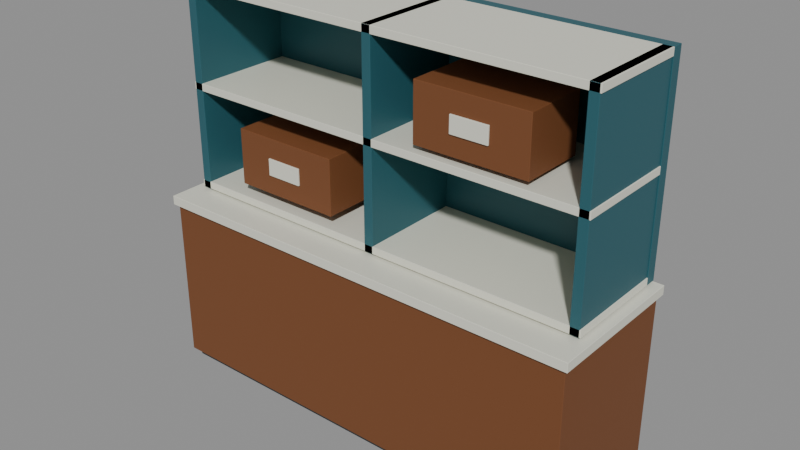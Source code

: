 # Source: parcel-collection-counter.blend  (saved by Blender 4.0.36; exported with 4.5.12 LTS)
import bpy
from mathutils import Matrix  # noqa: F401  (used for matrix-valued properties, if any)

bpy.ops.wm.read_factory_settings(use_empty=True)
scene = bpy.context.scene
scene.name = 'Scene'

# ---- materials (node trees are filled in below, after node groups)
mat_dark_rubber = bpy.data.materials.new('Dark rubber')
mat_dark_rubber.use_transparent_shadow = False
mat_dark_rubber.diffuse_color = (0.01938, 0.02732, 0.02956, 1.0)
mat_tropical_timber = bpy.data.materials.new('Tropical timber')
mat_tropical_timber.use_transparent_shadow = False
mat_tropical_timber.diffuse_color = (0.1845, 0.0648, 0.02122, 1.0)
mat_warm_white = bpy.data.materials.new('Warm white')
mat_warm_white.use_transparent_shadow = False
mat_warm_white.diffuse_color = (0.7529, 0.7529, 0.6445, 1.0)
mat_muted_teal = bpy.data.materials.new('Muted teal')
mat_muted_teal.use_transparent_shadow = False
mat_muted_teal.diffuse_color = (0.02122, 0.1095, 0.1356, 1.0)

# ---- material node trees
mat_dark_rubber.use_nodes = True; mat_dark_rubber.node_tree.nodes.clear()
_N = mat_dark_rubber.node_tree.nodes; _L = mat_dark_rubber.node_tree.links
n0 = _N.new('ShaderNodeBsdfPrincipled'); n0.name = 'Principled BSDF'; n0.location = (10, 300)
n0.inputs[0].default_value = (0.01938, 0.02732, 0.02956, 1.0)
n0.inputs[2].default_value = 0.8
n0.inputs[3].default_value = 1.45
n1 = _N.new('ShaderNodeOutputMaterial'); n1.name = 'Material Output'; n1.location = (300, 300)
_L.new(n0.outputs[0], n1.inputs[0])
n1.is_active_output = True
mat_tropical_timber.use_nodes = True; mat_tropical_timber.node_tree.nodes.clear()
_N = mat_tropical_timber.node_tree.nodes; _L = mat_tropical_timber.node_tree.links
n0 = _N.new('ShaderNodeBsdfPrincipled'); n0.name = 'Principled BSDF'; n0.location = (10, 300)
n0.inputs[0].default_value = (0.1845, 0.0648, 0.02122, 1.0)
n0.inputs[2].default_value = 0.68
n0.inputs[3].default_value = 1.45
n1 = _N.new('ShaderNodeOutputMaterial'); n1.name = 'Material Output'; n1.location = (300, 300)
_L.new(n0.outputs[0], n1.inputs[0])
n1.is_active_output = True
mat_warm_white.use_nodes = True; mat_warm_white.node_tree.nodes.clear()
_N = mat_warm_white.node_tree.nodes; _L = mat_warm_white.node_tree.links
n0 = _N.new('ShaderNodeBsdfPrincipled'); n0.name = 'Principled BSDF'; n0.location = (10, 300)
n0.inputs[0].default_value = (0.7529, 0.7529, 0.6445, 1.0)
n0.inputs[2].default_value = 0.4
n0.inputs[3].default_value = 1.45
n1 = _N.new('ShaderNodeOutputMaterial'); n1.name = 'Material Output'; n1.location = (300, 300)
_L.new(n0.outputs[0], n1.inputs[0])
n1.is_active_output = True
mat_muted_teal.use_nodes = True; mat_muted_teal.node_tree.nodes.clear()
_N = mat_muted_teal.node_tree.nodes; _L = mat_muted_teal.node_tree.links
n0 = _N.new('ShaderNodeBsdfPrincipled'); n0.name = 'Principled BSDF'; n0.location = (10, 300)
n0.inputs[0].default_value = (0.02122, 0.1095, 0.1356, 1.0)
n0.inputs[3].default_value = 1.45
n1 = _N.new('ShaderNodeOutputMaterial'); n1.name = 'Material Output'; n1.location = (300, 300)
_L.new(n0.outputs[0], n1.inputs[0])
n1.is_active_output = True

# ---- meshes
me_cube = bpy.data.meshes.new('Cube')
me_cube.from_pydata([(-1.15, -0.35, -0.055), (-1.15, -0.35, 0.055), (-1.15, 0.35, -0.055), (-1.15, 0.35, 0.055), (1.15, -0.35, -0.055), (1.15, -0.35, 0.055), (1.15, 0.35, -0.055), (1.15, 0.35, 0.055)], [], [(0, 1, 3, 2), (2, 3, 7, 6), (6, 7, 5, 4), (4, 5, 1, 0), (2, 6, 4, 0), (7, 3, 1, 5)])
_uv = me_cube.uv_layers.new(name='UVMap')
_uv.uv.foreach_set('vector', [0.375, 0.0, 0.625, 0.0, 0.625, 0.25, 0.375, 0.25, 0.375, 0.25, 0.625, 0.25, 0.625, 0.5, 0.375, 0.5, 0.375, 0.5, 0.625, 0.5, 0.625, 0.75, 0.375, 0.75, 0.375, 0.75, 0.625, 0.75, 0.625, 1.0, 0.375, 1.0, 0.125, 0.5, 0.375, 0.5, 0.375, 0.75, 0.125, 0.75, 0.625, 0.5, 0.875, 0.5, 0.875, 0.75, 0.625, 0.75])
me_cube.materials.append(mat_dark_rubber)
me_cube.update()
me_cube_001 = bpy.data.meshes.new('Cube.001')
me_cube_001.from_pydata([(-1.18, -0.38, -0.45), (-1.18, -0.38, 0.45), (-1.18, 0.38, -0.45), (-1.18, 0.38, 0.45), (1.18, -0.38, -0.45), (1.18, -0.38, 0.45), (1.18, 0.38, -0.45), (1.18, 0.38, 0.45)], [], [(0, 1, 3, 2), (2, 3, 7, 6), (6, 7, 5, 4), (4, 5, 1, 0), (2, 6, 4, 0), (7, 3, 1, 5)])
_uv = me_cube_001.uv_layers.new(name='UVMap')
_uv.uv.foreach_set('vector', [0.375, 0.0, 0.625, 0.0, 0.625, 0.25, 0.375, 0.25, 0.375, 0.25, 0.625, 0.25, 0.625, 0.5, 0.375, 0.5, 0.375, 0.5, 0.625, 0.5, 0.625, 0.75, 0.375, 0.75, 0.375, 0.75, 0.625, 0.75, 0.625, 1.0, 0.375, 1.0, 0.125, 0.5, 0.375, 0.5, 0.375, 0.75, 0.125, 0.75, 0.625, 0.5, 0.875, 0.5, 0.875, 0.75, 0.625, 0.75])
me_cube_001.materials.append(mat_tropical_timber)
me_cube_001.update()
me_cube_002 = bpy.data.meshes.new('Cube.002')
me_cube_002.from_pydata([(-1.2, -0.4, -0.025), (-1.2, -0.4, 0.025), (-1.2, 0.4, -0.025), (-1.2, 0.4, 0.025), (1.2, -0.4, -0.025), (1.2, -0.4, 0.025), (1.2, 0.4, -0.025), (1.2, 0.4, 0.025)], [], [(0, 1, 3, 2), (2, 3, 7, 6), (6, 7, 5, 4), (4, 5, 1, 0), (2, 6, 4, 0), (7, 3, 1, 5)])
_uv = me_cube_002.uv_layers.new(name='UVMap')
_uv.uv.foreach_set('vector', [0.375, 0.0, 0.625, 0.0, 0.625, 0.25, 0.375, 0.25, 0.375, 0.25, 0.625, 0.25, 0.625, 0.5, 0.375, 0.5, 0.375, 0.5, 0.625, 0.5, 0.625, 0.75, 0.375, 0.75, 0.375, 0.75, 0.625, 0.75, 0.625, 1.0, 0.375, 1.0, 0.125, 0.5, 0.375, 0.5, 0.375, 0.75, 0.125, 0.75, 0.625, 0.5, 0.875, 0.5, 0.875, 0.75, 0.625, 0.75])
me_cube_002.materials.append(mat_warm_white)
me_cube_002.update()
me_cube_003 = bpy.data.meshes.new('Cube.003')
me_cube_003.from_pydata([(-1.15, -0.03, -0.55), (-1.15, -0.03, 0.55), (-1.15, 0.03, -0.55), (-1.15, 0.03, 0.55), (1.15, -0.03, -0.55), (1.15, -0.03, 0.55), (1.15, 0.03, -0.55), (1.15, 0.03, 0.55)], [], [(0, 1, 3, 2), (2, 3, 7, 6), (6, 7, 5, 4), (4, 5, 1, 0), (2, 6, 4, 0), (7, 3, 1, 5)])
_uv = me_cube_003.uv_layers.new(name='UVMap')
_uv.uv.foreach_set('vector', [0.375, 0.0, 0.625, 0.0, 0.625, 0.25, 0.375, 0.25, 0.375, 0.25, 0.625, 0.25, 0.625, 0.5, 0.375, 0.5, 0.375, 0.5, 0.625, 0.5, 0.625, 0.75, 0.375, 0.75, 0.375, 0.75, 0.625, 0.75, 0.625, 1.0, 0.375, 1.0, 0.125, 0.5, 0.375, 0.5, 0.375, 0.75, 0.125, 0.75, 0.625, 0.5, 0.875, 0.5, 0.875, 0.75, 0.625, 0.75])
me_cube_003.materials.append(mat_muted_teal)
me_cube_003.update()
me_cube_004 = bpy.data.meshes.new('Cube.004')
me_cube_004.from_pydata([(-0.025, -0.28, -0.55), (-0.025, -0.28, 0.55), (-0.025, 0.28, -0.55), (-0.025, 0.28, 0.55), (0.025, -0.28, -0.55), (0.025, -0.28, 0.55), (0.025, 0.28, -0.55), (0.025, 0.28, 0.55)], [], [(0, 1, 3, 2), (2, 3, 7, 6), (6, 7, 5, 4), (4, 5, 1, 0), (2, 6, 4, 0), (7, 3, 1, 5)])
_uv = me_cube_004.uv_layers.new(name='UVMap')
_uv.uv.foreach_set('vector', [0.375, 0.0, 0.625, 0.0, 0.625, 0.25, 0.375, 0.25, 0.375, 0.25, 0.625, 0.25, 0.625, 0.5, 0.375, 0.5, 0.375, 0.5, 0.625, 0.5, 0.625, 0.75, 0.375, 0.75, 0.375, 0.75, 0.625, 0.75, 0.625, 1.0, 0.375, 1.0, 0.125, 0.5, 0.375, 0.5, 0.375, 0.75, 0.125, 0.75, 0.625, 0.5, 0.875, 0.5, 0.875, 0.75, 0.625, 0.75])
me_cube_004.materials.append(mat_muted_teal)
me_cube_004.update()
me_cube_005 = bpy.data.meshes.new('Cube.005')
me_cube_005.from_pydata([(-0.025, -0.28, -0.55), (-0.025, -0.28, 0.55), (-0.025, 0.28, -0.55), (-0.025, 0.28, 0.55), (0.025, -0.28, -0.55), (0.025, -0.28, 0.55), (0.025, 0.28, -0.55), (0.025, 0.28, 0.55)], [], [(0, 1, 3, 2), (2, 3, 7, 6), (6, 7, 5, 4), (4, 5, 1, 0), (2, 6, 4, 0), (7, 3, 1, 5)])
_uv = me_cube_005.uv_layers.new(name='UVMap')
_uv.uv.foreach_set('vector', [0.375, 0.0, 0.625, 0.0, 0.625, 0.25, 0.375, 0.25, 0.375, 0.25, 0.625, 0.25, 0.625, 0.5, 0.375, 0.5, 0.375, 0.5, 0.625, 0.5, 0.625, 0.75, 0.375, 0.75, 0.375, 0.75, 0.625, 0.75, 0.625, 1.0, 0.375, 1.0, 0.125, 0.5, 0.375, 0.5, 0.375, 0.75, 0.125, 0.75, 0.625, 0.5, 0.875, 0.5, 0.875, 0.75, 0.625, 0.75])
me_cube_005.materials.append(mat_muted_teal)
me_cube_005.update()
me_cube_006 = bpy.data.meshes.new('Cube.006')
me_cube_006.from_pydata([(-0.025, -0.28, -0.55), (-0.025, -0.28, 0.55), (-0.025, 0.28, -0.55), (-0.025, 0.28, 0.55), (0.025, -0.28, -0.55), (0.025, -0.28, 0.55), (0.025, 0.28, -0.55), (0.025, 0.28, 0.55)], [], [(0, 1, 3, 2), (2, 3, 7, 6), (6, 7, 5, 4), (4, 5, 1, 0), (2, 6, 4, 0), (7, 3, 1, 5)])
_uv = me_cube_006.uv_layers.new(name='UVMap')
_uv.uv.foreach_set('vector', [0.375, 0.0, 0.625, 0.0, 0.625, 0.25, 0.375, 0.25, 0.375, 0.25, 0.625, 0.25, 0.625, 0.5, 0.375, 0.5, 0.375, 0.5, 0.625, 0.5, 0.625, 0.75, 0.375, 0.75, 0.375, 0.75, 0.625, 0.75, 0.625, 1.0, 0.375, 1.0, 0.125, 0.5, 0.375, 0.5, 0.375, 0.75, 0.125, 0.75, 0.625, 0.5, 0.875, 0.5, 0.875, 0.75, 0.625, 0.75])
me_cube_006.materials.append(mat_muted_teal)
me_cube_006.update()
me_cube_007 = bpy.data.meshes.new('Cube.007')
me_cube_007.from_pydata([(-1.15, -0.28, -0.02), (-1.15, -0.28, 0.02), (-1.15, 0.28, -0.02), (-1.15, 0.28, 0.02), (1.15, -0.28, -0.02), (1.15, -0.28, 0.02), (1.15, 0.28, -0.02), (1.15, 0.28, 0.02)], [], [(0, 1, 3, 2), (2, 3, 7, 6), (6, 7, 5, 4), (4, 5, 1, 0), (2, 6, 4, 0), (7, 3, 1, 5)])
_uv = me_cube_007.uv_layers.new(name='UVMap')
_uv.uv.foreach_set('vector', [0.375, 0.0, 0.625, 0.0, 0.625, 0.25, 0.375, 0.25, 0.375, 0.25, 0.625, 0.25, 0.625, 0.5, 0.375, 0.5, 0.375, 0.5, 0.625, 0.5, 0.625, 0.75, 0.375, 0.75, 0.375, 0.75, 0.625, 0.75, 0.625, 1.0, 0.375, 1.0, 0.125, 0.5, 0.375, 0.5, 0.375, 0.75, 0.125, 0.75, 0.625, 0.5, 0.875, 0.5, 0.875, 0.75, 0.625, 0.75])
me_cube_007.materials.append(mat_warm_white)
me_cube_007.update()
me_cube_008 = bpy.data.meshes.new('Cube.008')
me_cube_008.from_pydata([(-1.15, -0.28, -0.02), (-1.15, -0.28, 0.02), (-1.15, 0.28, -0.02), (-1.15, 0.28, 0.02), (1.15, -0.28, -0.02), (1.15, -0.28, 0.02), (1.15, 0.28, -0.02), (1.15, 0.28, 0.02)], [], [(0, 1, 3, 2), (2, 3, 7, 6), (6, 7, 5, 4), (4, 5, 1, 0), (2, 6, 4, 0), (7, 3, 1, 5)])
_uv = me_cube_008.uv_layers.new(name='UVMap')
_uv.uv.foreach_set('vector', [0.375, 0.0, 0.625, 0.0, 0.625, 0.25, 0.375, 0.25, 0.375, 0.25, 0.625, 0.25, 0.625, 0.5, 0.375, 0.5, 0.375, 0.5, 0.625, 0.5, 0.625, 0.75, 0.375, 0.75, 0.375, 0.75, 0.625, 0.75, 0.625, 1.0, 0.375, 1.0, 0.125, 0.5, 0.375, 0.5, 0.375, 0.75, 0.125, 0.75, 0.625, 0.5, 0.875, 0.5, 0.875, 0.75, 0.625, 0.75])
me_cube_008.materials.append(mat_warm_white)
me_cube_008.update()
me_cube_009 = bpy.data.meshes.new('Cube.009')
me_cube_009.from_pydata([(-1.15, -0.28, -0.02), (-1.15, -0.28, 0.02), (-1.15, 0.28, -0.02), (-1.15, 0.28, 0.02), (1.15, -0.28, -0.02), (1.15, -0.28, 0.02), (1.15, 0.28, -0.02), (1.15, 0.28, 0.02)], [], [(0, 1, 3, 2), (2, 3, 7, 6), (6, 7, 5, 4), (4, 5, 1, 0), (2, 6, 4, 0), (7, 3, 1, 5)])
_uv = me_cube_009.uv_layers.new(name='UVMap')
_uv.uv.foreach_set('vector', [0.375, 0.0, 0.625, 0.0, 0.625, 0.25, 0.375, 0.25, 0.375, 0.25, 0.625, 0.25, 0.625, 0.5, 0.375, 0.5, 0.375, 0.5, 0.625, 0.5, 0.625, 0.75, 0.375, 0.75, 0.375, 0.75, 0.625, 0.75, 0.625, 1.0, 0.375, 1.0, 0.125, 0.5, 0.375, 0.5, 0.375, 0.75, 0.125, 0.75, 0.625, 0.5, 0.875, 0.5, 0.875, 0.75, 0.625, 0.75])
me_cube_009.materials.append(mat_warm_white)
me_cube_009.update()
me_cube_010 = bpy.data.meshes.new('Cube.010')
me_cube_010.from_pydata([(-0.3, -0.175, -0.15), (-0.3, -0.175, 0.15), (-0.3, 0.175, -0.15), (-0.3, 0.175, 0.15), (0.3, -0.175, -0.15), (0.3, -0.175, 0.15), (0.3, 0.175, -0.15), (0.3, 0.175, 0.15)], [], [(0, 1, 3, 2), (2, 3, 7, 6), (6, 7, 5, 4), (4, 5, 1, 0), (2, 6, 4, 0), (7, 3, 1, 5)])
_uv = me_cube_010.uv_layers.new(name='UVMap')
_uv.uv.foreach_set('vector', [0.375, 0.0, 0.625, 0.0, 0.625, 0.25, 0.375, 0.25, 0.375, 0.25, 0.625, 0.25, 0.625, 0.5, 0.375, 0.5, 0.375, 0.5, 0.625, 0.5, 0.625, 0.75, 0.375, 0.75, 0.375, 0.75, 0.625, 0.75, 0.625, 1.0, 0.375, 1.0, 0.125, 0.5, 0.375, 0.5, 0.375, 0.75, 0.125, 0.75, 0.625, 0.5, 0.875, 0.5, 0.875, 0.75, 0.625, 0.75])
me_cube_010.materials.append(mat_tropical_timber)
me_cube_010.update()
me_cube_011 = bpy.data.meshes.new('Cube.011')
me_cube_011.from_pydata([(-0.1, -0.005, -0.045), (-0.1, -0.005, 0.045), (-0.1, 0.005, -0.045), (-0.1, 0.005, 0.045), (0.1, -0.005, -0.045), (0.1, -0.005, 0.045), (0.1, 0.005, -0.045), (0.1, 0.005, 0.045)], [], [(0, 1, 3, 2), (2, 3, 7, 6), (6, 7, 5, 4), (4, 5, 1, 0), (2, 6, 4, 0), (7, 3, 1, 5)])
_uv = me_cube_011.uv_layers.new(name='UVMap')
_uv.uv.foreach_set('vector', [0.375, 0.0, 0.625, 0.0, 0.625, 0.25, 0.375, 0.25, 0.375, 0.25, 0.625, 0.25, 0.625, 0.5, 0.375, 0.5, 0.375, 0.5, 0.625, 0.5, 0.625, 0.75, 0.375, 0.75, 0.375, 0.75, 0.625, 0.75, 0.625, 1.0, 0.375, 1.0, 0.125, 0.5, 0.375, 0.5, 0.375, 0.75, 0.125, 0.75, 0.625, 0.5, 0.875, 0.5, 0.875, 0.75, 0.625, 0.75])
me_cube_011.materials.append(mat_warm_white)
me_cube_011.update()
me_cube_012 = bpy.data.meshes.new('Cube.012')
me_cube_012.from_pydata([(-0.3, -0.175, -0.15), (-0.3, -0.175, 0.15), (-0.3, 0.175, -0.15), (-0.3, 0.175, 0.15), (0.3, -0.175, -0.15), (0.3, -0.175, 0.15), (0.3, 0.175, -0.15), (0.3, 0.175, 0.15)], [], [(0, 1, 3, 2), (2, 3, 7, 6), (6, 7, 5, 4), (4, 5, 1, 0), (2, 6, 4, 0), (7, 3, 1, 5)])
_uv = me_cube_012.uv_layers.new(name='UVMap')
_uv.uv.foreach_set('vector', [0.375, 0.0, 0.625, 0.0, 0.625, 0.25, 0.375, 0.25, 0.375, 0.25, 0.625, 0.25, 0.625, 0.5, 0.375, 0.5, 0.375, 0.5, 0.625, 0.5, 0.625, 0.75, 0.375, 0.75, 0.375, 0.75, 0.625, 0.75, 0.625, 1.0, 0.375, 1.0, 0.125, 0.5, 0.375, 0.5, 0.375, 0.75, 0.125, 0.75, 0.625, 0.5, 0.875, 0.5, 0.875, 0.75, 0.625, 0.75])
me_cube_012.materials.append(mat_tropical_timber)
me_cube_012.update()
me_cube_013 = bpy.data.meshes.new('Cube.013')
me_cube_013.from_pydata([(-0.1, -0.005, -0.045), (-0.1, -0.005, 0.045), (-0.1, 0.005, -0.045), (-0.1, 0.005, 0.045), (0.1, -0.005, -0.045), (0.1, -0.005, 0.045), (0.1, 0.005, -0.045), (0.1, 0.005, 0.045)], [], [(0, 1, 3, 2), (2, 3, 7, 6), (6, 7, 5, 4), (4, 5, 1, 0), (2, 6, 4, 0), (7, 3, 1, 5)])
_uv = me_cube_013.uv_layers.new(name='UVMap')
_uv.uv.foreach_set('vector', [0.375, 0.0, 0.625, 0.0, 0.625, 0.25, 0.375, 0.25, 0.375, 0.25, 0.625, 0.25, 0.625, 0.5, 0.375, 0.5, 0.375, 0.5, 0.625, 0.5, 0.625, 0.75, 0.375, 0.75, 0.375, 0.75, 0.625, 0.75, 0.625, 1.0, 0.375, 1.0, 0.125, 0.5, 0.375, 0.5, 0.375, 0.75, 0.125, 0.75, 0.625, 0.5, 0.875, 0.5, 0.875, 0.75, 0.625, 0.75])
me_cube_013.materials.append(mat_warm_white)
me_cube_013.update()

# ---- objects
ob_asset_parcelcollectioncounter = bpy.data.objects.new('ASSET_ParcelCollectionCounter', None)
ob_counter_base = bpy.data.objects.new('Counter_Base', me_cube)
ob_counter_body = bpy.data.objects.new('Counter_Body', me_cube_001)
ob_worktop = bpy.data.objects.new('Worktop', me_cube_002)
ob_rear_back = bpy.data.objects.new('Rear_Back', me_cube_003)
ob_cubby_divider_001 = bpy.data.objects.new('Cubby_Divider.001', me_cube_004)
ob_cubby_divider_002 = bpy.data.objects.new('Cubby_Divider.002', me_cube_005)
ob_cubby_divider = bpy.data.objects.new('Cubby_Divider', me_cube_006)
ob_shelf = bpy.data.objects.new('Shelf', me_cube_007)
ob_shelf_001 = bpy.data.objects.new('Shelf.001', me_cube_008)
ob_shelf_002 = bpy.data.objects.new('Shelf.002', me_cube_009)
ob_parcel = bpy.data.objects.new('Parcel', me_cube_010)
ob_label = bpy.data.objects.new('Label', me_cube_011)
ob_parcel_001 = bpy.data.objects.new('Parcel.001', me_cube_012)
ob_label_001 = bpy.data.objects.new('Label.001', me_cube_013)

# ---- transforms, parenting, visibility, modifiers, constraints
ob_asset_parcelcollectioncounter.location = (0.0, 0.0, 0.0)
ob_counter_base.parent = ob_asset_parcelcollectioncounter
ob_counter_base.location = (0.0, 0.0, 0.055)
_m = ob_counter_base.modifiers.new('Editable eased edges', 'BEVEL')
_m.width = 0.002
_m.width_pct = 0.002
_m.segments = 2
ob_counter_body.parent = ob_asset_parcelcollectioncounter
ob_counter_body.location = (0.0, 0.0, 0.49)
_m = ob_counter_body.modifiers.new('Editable eased edges', 'BEVEL')
_m.width = 0.002
_m.width_pct = 0.002
_m.segments = 2
ob_worktop.parent = ob_asset_parcelcollectioncounter
ob_worktop.location = (0.0, 0.0, 0.955)
_m = ob_worktop.modifiers.new('Editable eased edges', 'BEVEL')
_m.width = 0.002
_m.width_pct = 0.002
_m.segments = 2
ob_rear_back.parent = ob_asset_parcelcollectioncounter
ob_rear_back.location = (0.0, 0.36, 1.54)
_m = ob_rear_back.modifiers.new('Editable eased edges', 'BEVEL')
_m.width = 0.002
_m.width_pct = 0.002
_m.segments = 2
ob_cubby_divider_001.parent = ob_asset_parcelcollectioncounter
ob_cubby_divider_001.location = (-1.12, 0.05, 1.54)
_m = ob_cubby_divider_001.modifiers.new('Editable eased edges', 'BEVEL')
_m.width = 0.002
_m.width_pct = 0.002
_m.segments = 2
ob_cubby_divider_002.parent = ob_asset_parcelcollectioncounter
ob_cubby_divider_002.location = (0.0, 0.05, 1.54)
_m = ob_cubby_divider_002.modifiers.new('Editable eased edges', 'BEVEL')
_m.width = 0.002
_m.width_pct = 0.002
_m.segments = 2
ob_cubby_divider.parent = ob_asset_parcelcollectioncounter
ob_cubby_divider.location = (1.12, 0.05, 1.54)
_m = ob_cubby_divider.modifiers.new('Editable eased edges', 'BEVEL')
_m.width = 0.002
_m.width_pct = 0.002
_m.segments = 2
ob_shelf.parent = ob_asset_parcelcollectioncounter
ob_shelf.location = (0.0, 0.05, 1.01)
_m = ob_shelf.modifiers.new('Editable eased edges', 'BEVEL')
_m.width = 0.002
_m.width_pct = 0.002
_m.segments = 2
ob_shelf_001.parent = ob_asset_parcelcollectioncounter
ob_shelf_001.location = (0.0, 0.05, 1.55)
_m = ob_shelf_001.modifiers.new('Editable eased edges', 'BEVEL')
_m.width = 0.002
_m.width_pct = 0.002
_m.segments = 2
ob_shelf_002.parent = ob_asset_parcelcollectioncounter
ob_shelf_002.location = (0.0, 0.05, 2.07)
_m = ob_shelf_002.modifiers.new('Editable eased edges', 'BEVEL')
_m.width = 0.002
_m.width_pct = 0.002
_m.segments = 2
ob_parcel.parent = ob_asset_parcelcollectioncounter
ob_parcel.location = (-0.55, -0.04, 1.24)
_m = ob_parcel.modifiers.new('Editable eased edges', 'BEVEL')
_m.width = 0.002
_m.width_pct = 0.002
_m.segments = 2
ob_label.parent = ob_asset_parcelcollectioncounter
ob_label.location = (-0.55, -0.22, 1.24)
_m = ob_label.modifiers.new('Editable eased edges', 'BEVEL')
_m.width = 0.002
_m.width_pct = 0.002
_m.segments = 2
ob_parcel_001.parent = ob_asset_parcelcollectioncounter
ob_parcel_001.location = (0.55, -0.04, 1.75)
_m = ob_parcel_001.modifiers.new('Editable eased edges', 'BEVEL')
_m.width = 0.002
_m.width_pct = 0.002
_m.segments = 2
ob_label_001.parent = ob_asset_parcelcollectioncounter
ob_label_001.location = (0.55, -0.22, 1.75)
_m = ob_label_001.modifiers.new('Editable eased edges', 'BEVEL')
_m.width = 0.002
_m.width_pct = 0.002
_m.segments = 2

# ---- collection membership
scene.collection.objects.link(ob_asset_parcelcollectioncounter)
scene.collection.objects.link(ob_counter_base)
scene.collection.objects.link(ob_counter_body)
scene.collection.objects.link(ob_worktop)
scene.collection.objects.link(ob_rear_back)
scene.collection.objects.link(ob_cubby_divider_001)
scene.collection.objects.link(ob_cubby_divider_002)
scene.collection.objects.link(ob_cubby_divider)
scene.collection.objects.link(ob_shelf)
scene.collection.objects.link(ob_shelf_001)
scene.collection.objects.link(ob_shelf_002)
scene.collection.objects.link(ob_parcel)
scene.collection.objects.link(ob_label)
scene.collection.objects.link(ob_parcel_001)
scene.collection.objects.link(ob_label_001)

# ---- scene / render settings (as saved in the file)
scene.frame_start = 1; scene.frame_end = 49; scene.frame_set(1)
scene.render.engine = 'BLENDER_EEVEE_NEXT'
scene.cycles.sampling_pattern = 'TABULATED_SOBOL'
bpy.context.view_layer.update()

# ---- added for rendering (the .blend has no active camera and no usable light): camera, sun + grey world if the file has none
cam_auto = bpy.data.cameras.new('AutoCamera')
cam_auto.lens = 50.0
cam_auto.sensor_width = 36.0
cam_auto.clip_end = 1000.0
ob_auto_camera = bpy.data.objects.new('AutoCamera', cam_auto)
scene.collection.objects.link(ob_auto_camera)
ob_auto_camera.location = (3.0361, -3.64333, 3.47388)
ob_auto_camera.rotation_euler = (1.09748, -7.21219e-08, 0.694738)
scene.camera = ob_auto_camera
light_auto_sun = bpy.data.lights.new('AutoSun', 'SUN')
light_auto_sun.energy = 3.0
light_auto_sun.angle = 0.0523599
ob_auto_sun = bpy.data.objects.new('AutoSun', light_auto_sun)
scene.collection.objects.link(ob_auto_sun)
ob_auto_sun.rotation_euler = (0.872665, 0.174533, 0.523599)
if scene.world is None:
    world_auto = bpy.data.worlds.new('AutoWorld')
    world_auto.color = (0.3, 0.3, 0.3)
    scene.world = world_auto
bpy.context.view_layer.update()
